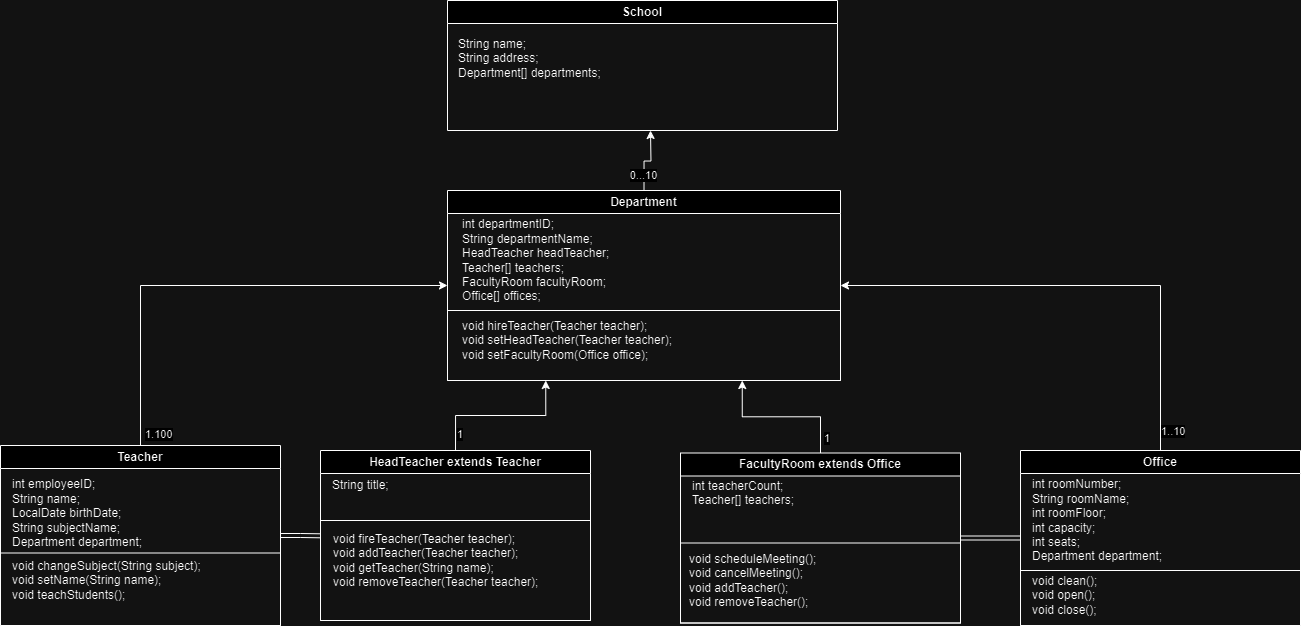

The diagram above was exported from draw.io. Its source (the exported page's mxGraphModel, read from the mxfile embedded in the PNG):
<mxGraphModel dx="1282" dy="901" grid="1" gridSize="10" guides="1" tooltips="1" connect="1" arrows="1" fold="1" page="1" pageScale="1.5" pageWidth="1169" pageHeight="826" background="none" math="0" shadow="0">
  <root>
    <mxCell id="0" style=";html=1;" />
    <mxCell id="1" style=";html=1;" parent="0" />
    <mxCell id="pZVj5h5rxeStPUVDs50T-1" value="School" style="swimlane;whiteSpace=wrap;html=1;" vertex="1" parent="1">
      <mxGeometry x="677" y="40" width="390" height="130" as="geometry" />
    </mxCell>
    <mxCell id="pZVj5h5rxeStPUVDs50T-106" value="String name;&lt;div&gt;String address;&lt;/div&gt;&lt;div&gt;Department[] departments;&lt;/div&gt;&lt;div&gt;&lt;br&gt;&lt;/div&gt;" style="text;html=1;align=left;verticalAlign=middle;resizable=0;points=[];autosize=1;strokeColor=none;fillColor=none;" vertex="1" parent="pZVj5h5rxeStPUVDs50T-1">
      <mxGeometry x="9" y="30" width="170" height="70" as="geometry" />
    </mxCell>
    <mxCell id="pZVj5h5rxeStPUVDs50T-63" style="edgeStyle=orthogonalEdgeStyle;rounded=0;orthogonalLoop=1;jettySize=auto;html=1;exitX=0.5;exitY=0;exitDx=0;exitDy=0;" edge="1" parent="1" source="pZVj5h5rxeStPUVDs50T-3">
      <mxGeometry relative="1" as="geometry">
        <mxPoint x="880" y="170" as="targetPoint" />
      </mxGeometry>
    </mxCell>
    <mxCell id="pZVj5h5rxeStPUVDs50T-64" value="0...10" style="edgeLabel;html=1;align=center;verticalAlign=middle;resizable=0;points=[];" vertex="1" connectable="0" parent="pZVj5h5rxeStPUVDs50T-63">
      <mxGeometry x="-0.5389" y="1" relative="1" as="geometry">
        <mxPoint as="offset" />
      </mxGeometry>
    </mxCell>
    <mxCell id="pZVj5h5rxeStPUVDs50T-3" value="Department" style="swimlane;whiteSpace=wrap;html=1;" vertex="1" parent="1">
      <mxGeometry x="677" y="230" width="393" height="190" as="geometry" />
    </mxCell>
    <mxCell id="pZVj5h5rxeStPUVDs50T-80" value="&lt;div&gt;int departmentID;&lt;/div&gt;&lt;div&gt;String departmentName;&lt;/div&gt;HeadTeacher headTeacher;&lt;div&gt;Teacher[] teachers;&lt;/div&gt;&lt;div&gt;FacultyRoom facultyRoom;&lt;/div&gt;&lt;div&gt;Office[] offices;&lt;/div&gt;" style="text;html=1;align=left;verticalAlign=middle;resizable=0;points=[];autosize=1;strokeColor=none;fillColor=none;" vertex="1" parent="pZVj5h5rxeStPUVDs50T-3">
      <mxGeometry x="13" y="20" width="170" height="100" as="geometry" />
    </mxCell>
    <mxCell id="pZVj5h5rxeStPUVDs50T-93" style="edgeStyle=orthogonalEdgeStyle;rounded=0;orthogonalLoop=1;jettySize=auto;html=1;exitX=0.5;exitY=0;exitDx=0;exitDy=0;entryX=0;entryY=0.5;entryDx=0;entryDy=0;" edge="1" parent="1" source="pZVj5h5rxeStPUVDs50T-72" target="pZVj5h5rxeStPUVDs50T-3">
      <mxGeometry relative="1" as="geometry" />
    </mxCell>
    <mxCell id="pZVj5h5rxeStPUVDs50T-97" value="1.100" style="edgeLabel;html=1;align=left;verticalAlign=middle;resizable=0;points=[];" vertex="1" connectable="0" parent="pZVj5h5rxeStPUVDs50T-93">
      <mxGeometry x="-0.9515" y="-3" relative="1" as="geometry">
        <mxPoint as="offset" />
      </mxGeometry>
    </mxCell>
    <mxCell id="pZVj5h5rxeStPUVDs50T-72" value="Teacher" style="swimlane;whiteSpace=wrap;html=1;" vertex="1" parent="1">
      <mxGeometry x="230" y="485" width="280" height="180" as="geometry" />
    </mxCell>
    <mxCell id="pZVj5h5rxeStPUVDs50T-76" value="&lt;div&gt;int employeeID;&lt;/div&gt;String name;&lt;div&gt;LocalDate birthDate;&lt;/div&gt;&lt;div&gt;String subjectName;&lt;/div&gt;&lt;div&gt;Department department;&lt;/div&gt;&lt;div&gt;&lt;br&gt;&lt;/div&gt;" style="text;html=1;align=left;verticalAlign=middle;resizable=0;points=[];autosize=1;strokeColor=none;fillColor=none;" vertex="1" parent="pZVj5h5rxeStPUVDs50T-72">
      <mxGeometry x="10" y="25" width="150" height="100" as="geometry" />
    </mxCell>
    <mxCell id="pZVj5h5rxeStPUVDs50T-125" value="" style="swimlane;startSize=0;" vertex="1" parent="pZVj5h5rxeStPUVDs50T-72">
      <mxGeometry y="107.5" width="280" height="72.5" as="geometry" />
    </mxCell>
    <mxCell id="pZVj5h5rxeStPUVDs50T-126" value="void changeSubject(String subject);&lt;div&gt;void setName(String name);&lt;/div&gt;&lt;div&gt;void teachStudents();&lt;/div&gt;" style="text;html=1;align=left;verticalAlign=middle;resizable=0;points=[];autosize=1;strokeColor=none;fillColor=none;" vertex="1" parent="pZVj5h5rxeStPUVDs50T-125">
      <mxGeometry x="10" y="-2.5" width="210" height="60" as="geometry" />
    </mxCell>
    <mxCell id="pZVj5h5rxeStPUVDs50T-94" style="edgeStyle=orthogonalEdgeStyle;rounded=0;orthogonalLoop=1;jettySize=auto;html=1;exitX=0.5;exitY=0;exitDx=0;exitDy=0;entryX=0.25;entryY=1;entryDx=0;entryDy=0;" edge="1" parent="1" source="pZVj5h5rxeStPUVDs50T-78" target="pZVj5h5rxeStPUVDs50T-3">
      <mxGeometry relative="1" as="geometry" />
    </mxCell>
    <mxCell id="pZVj5h5rxeStPUVDs50T-95" value="1" style="edgeLabel;html=1;align=left;verticalAlign=middle;resizable=0;points=[];" vertex="1" connectable="0" parent="pZVj5h5rxeStPUVDs50T-94">
      <mxGeometry x="-0.7904" relative="1" as="geometry">
        <mxPoint as="offset" />
      </mxGeometry>
    </mxCell>
    <mxCell id="pZVj5h5rxeStPUVDs50T-78" value="HeadTeacher extends Teacher" style="swimlane;whiteSpace=wrap;html=1;" vertex="1" parent="1">
      <mxGeometry x="550" y="490" width="270" height="170" as="geometry" />
    </mxCell>
    <mxCell id="pZVj5h5rxeStPUVDs50T-81" value="&lt;div&gt;String title;&lt;/div&gt;" style="text;html=1;align=left;verticalAlign=middle;resizable=0;points=[];autosize=1;strokeColor=none;fillColor=none;" vertex="1" parent="pZVj5h5rxeStPUVDs50T-78">
      <mxGeometry x="10" y="20" width="80" height="30" as="geometry" />
    </mxCell>
    <mxCell id="pZVj5h5rxeStPUVDs50T-82" value="" style="swimlane;startSize=0;" vertex="1" parent="pZVj5h5rxeStPUVDs50T-78">
      <mxGeometry y="70" width="270" height="100" as="geometry" />
    </mxCell>
    <mxCell id="pZVj5h5rxeStPUVDs50T-86" value="void fireTeacher(Teacher teacher);&lt;div&gt;void addTeacher(Teacher teacher);&lt;/div&gt;&lt;div&gt;void getTeacher(String name);&lt;/div&gt;&lt;div&gt;void removeTeacher(Teacher teacher);&lt;/div&gt;" style="text;html=1;align=left;verticalAlign=middle;resizable=0;points=[];autosize=1;strokeColor=none;fillColor=none;" vertex="1" parent="pZVj5h5rxeStPUVDs50T-82">
      <mxGeometry x="11" y="5" width="230" height="70" as="geometry" />
    </mxCell>
    <mxCell id="pZVj5h5rxeStPUVDs50T-100" style="edgeStyle=orthogonalEdgeStyle;rounded=0;orthogonalLoop=1;jettySize=auto;html=1;exitX=0.5;exitY=0;exitDx=0;exitDy=0;entryX=0.75;entryY=1;entryDx=0;entryDy=0;" edge="1" parent="1" source="pZVj5h5rxeStPUVDs50T-89" target="pZVj5h5rxeStPUVDs50T-3">
      <mxGeometry relative="1" as="geometry" />
    </mxCell>
    <mxCell id="pZVj5h5rxeStPUVDs50T-107" value="1" style="edgeLabel;html=1;align=left;verticalAlign=middle;resizable=0;points=[];" vertex="1" connectable="0" parent="pZVj5h5rxeStPUVDs50T-100">
      <mxGeometry x="-0.7949" y="-2" relative="1" as="geometry">
        <mxPoint as="offset" />
      </mxGeometry>
    </mxCell>
    <mxCell id="pZVj5h5rxeStPUVDs50T-108" style="edgeStyle=orthogonalEdgeStyle;rounded=0;orthogonalLoop=1;jettySize=auto;html=1;exitX=1;exitY=0.5;exitDx=0;exitDy=0;entryX=0;entryY=0.5;entryDx=0;entryDy=0;shape=link;" edge="1" parent="1" source="pZVj5h5rxeStPUVDs50T-89" target="pZVj5h5rxeStPUVDs50T-103">
      <mxGeometry relative="1" as="geometry" />
    </mxCell>
    <mxCell id="pZVj5h5rxeStPUVDs50T-89" value="FacultyRoom extends Office" style="swimlane;whiteSpace=wrap;html=1;" vertex="1" parent="1">
      <mxGeometry x="910" y="492.5" width="280" height="170" as="geometry" />
    </mxCell>
    <mxCell id="pZVj5h5rxeStPUVDs50T-118" value="" style="swimlane;startSize=0;" vertex="1" parent="pZVj5h5rxeStPUVDs50T-89">
      <mxGeometry y="90" width="280" height="80" as="geometry" />
    </mxCell>
    <mxCell id="pZVj5h5rxeStPUVDs50T-130" value="void scheduleMeeting();&lt;div&gt;void cancelMeeting();&lt;/div&gt;&lt;div&gt;void addTeacher();&lt;/div&gt;&lt;div&gt;void removeTeacher();&lt;/div&gt;" style="text;html=1;align=left;verticalAlign=middle;resizable=0;points=[];autosize=1;strokeColor=none;fillColor=none;" vertex="1" parent="pZVj5h5rxeStPUVDs50T-118">
      <mxGeometry x="7" y="2.5" width="150" height="70" as="geometry" />
    </mxCell>
    <mxCell id="pZVj5h5rxeStPUVDs50T-129" value="int teacherCount;&lt;div&gt;Teacher[] teachers;&lt;/div&gt;&lt;div&gt;&lt;br&gt;&lt;/div&gt;" style="text;html=1;align=left;verticalAlign=middle;resizable=0;points=[];autosize=1;strokeColor=none;fillColor=none;" vertex="1" parent="pZVj5h5rxeStPUVDs50T-89">
      <mxGeometry x="10" y="17.5" width="130" height="60" as="geometry" />
    </mxCell>
    <mxCell id="pZVj5h5rxeStPUVDs50T-96" style="edgeStyle=orthogonalEdgeStyle;rounded=0;orthogonalLoop=1;jettySize=auto;html=1;exitX=1;exitY=0.5;exitDx=0;exitDy=0;entryX=0;entryY=0.153;entryDx=0;entryDy=0;entryPerimeter=0;shape=link;" edge="1" parent="1" source="pZVj5h5rxeStPUVDs50T-72" target="pZVj5h5rxeStPUVDs50T-82">
      <mxGeometry relative="1" as="geometry" />
    </mxCell>
    <mxCell id="pZVj5h5rxeStPUVDs50T-104" style="edgeStyle=orthogonalEdgeStyle;rounded=0;orthogonalLoop=1;jettySize=auto;html=1;exitX=0.5;exitY=0;exitDx=0;exitDy=0;entryX=1;entryY=0.5;entryDx=0;entryDy=0;" edge="1" parent="1" source="pZVj5h5rxeStPUVDs50T-103" target="pZVj5h5rxeStPUVDs50T-3">
      <mxGeometry relative="1" as="geometry" />
    </mxCell>
    <mxCell id="pZVj5h5rxeStPUVDs50T-105" value="1..10" style="edgeLabel;html=1;align=left;verticalAlign=middle;resizable=0;points=[];" vertex="1" connectable="0" parent="pZVj5h5rxeStPUVDs50T-104">
      <mxGeometry x="-0.9173" y="1" relative="1" as="geometry">
        <mxPoint as="offset" />
      </mxGeometry>
    </mxCell>
    <mxCell id="pZVj5h5rxeStPUVDs50T-103" value="Office" style="swimlane;whiteSpace=wrap;html=1;" vertex="1" parent="1">
      <mxGeometry x="1250" y="490" width="280" height="175" as="geometry" />
    </mxCell>
    <mxCell id="pZVj5h5rxeStPUVDs50T-120" value="" style="swimlane;startSize=0;" vertex="1" parent="pZVj5h5rxeStPUVDs50T-103">
      <mxGeometry y="120" width="280" height="55" as="geometry" />
    </mxCell>
    <mxCell id="pZVj5h5rxeStPUVDs50T-128" value="void clean();&lt;div&gt;void open();&lt;/div&gt;&lt;div&gt;void close();&lt;/div&gt;" style="text;html=1;align=left;verticalAlign=middle;resizable=0;points=[];autosize=1;strokeColor=none;fillColor=none;" vertex="1" parent="pZVj5h5rxeStPUVDs50T-120">
      <mxGeometry x="10" y="-5" width="90" height="60" as="geometry" />
    </mxCell>
    <mxCell id="pZVj5h5rxeStPUVDs50T-121" value="int roomNumber;&lt;div&gt;String roomName;&lt;/div&gt;&lt;div&gt;int roomFloor;&lt;/div&gt;&lt;div&gt;int capacity;&lt;/div&gt;&lt;div&gt;int seats;&lt;/div&gt;&lt;div&gt;Department department;&lt;/div&gt;" style="text;html=1;align=left;verticalAlign=middle;resizable=0;points=[];autosize=1;strokeColor=none;fillColor=none;" vertex="1" parent="pZVj5h5rxeStPUVDs50T-103">
      <mxGeometry x="10" y="20" width="150" height="100" as="geometry" />
    </mxCell>
    <mxCell id="pZVj5h5rxeStPUVDs50T-114" value="" style="swimlane;startSize=0;" vertex="1" parent="1">
      <mxGeometry x="677" y="350" width="393" height="70" as="geometry" />
    </mxCell>
    <mxCell id="pZVj5h5rxeStPUVDs50T-117" value="void hireTeacher(Teacher teacher);&lt;div&gt;void setHeadTeacher(Teacher teacher);&lt;/div&gt;&lt;div&gt;void setFacultyRoom(Office office);&lt;/div&gt;" style="text;html=1;align=left;verticalAlign=middle;resizable=0;points=[];autosize=1;strokeColor=none;fillColor=none;" vertex="1" parent="pZVj5h5rxeStPUVDs50T-114">
      <mxGeometry x="13" width="230" height="60" as="geometry" />
    </mxCell>
  </root>
</mxGraphModel>